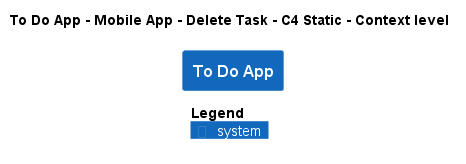

The diagram above was rendered by PlantUML. Its source (embedded in the PNG):
@startuml
!pragma layout smetana
!include ..\..\..\..\..\..\.c4s\C4_Context.puml

AddElementTag("state:new", $bgColor=green, $fontColor=#ffffff, $borderColor=green, $shadowing="False")
AddElementTag("state:changed", $bgColor=orange, $fontColor=#ffffff, $borderColor=orange, $shadowing="False")
AddElementTag("state:removed", $bgColor=red, $fontColor=#ffffff, $borderColor=red, $shadowing="False")

AddRelTag("state:new", $textColor=green, $lineColor=green)
AddRelTag("state:changed", $textColor=orange, $lineColor=orange)
AddRelTag("state:removed", $textColor=red, $lineColor=red)

SHOW_PERSON_PORTRAIT()
LAYOUT_TOP_DOWN()

skinparam linetype polyline

title To Do App - Mobile App - Delete Task - C4 Static - Context level

System(ToDoAppExample.SoftwareSystems.ToDoApp, "To Do App", "")



SHOW_LEGEND()
@enduml